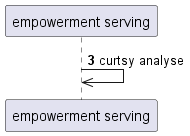

The diagram above was rendered by PlantUML. Its source (embedded in the PNG):
@startuml
participant "empowerment serving" as 0
autonumber 3 1
0 ->> 0: curtsy analyse
@enduml